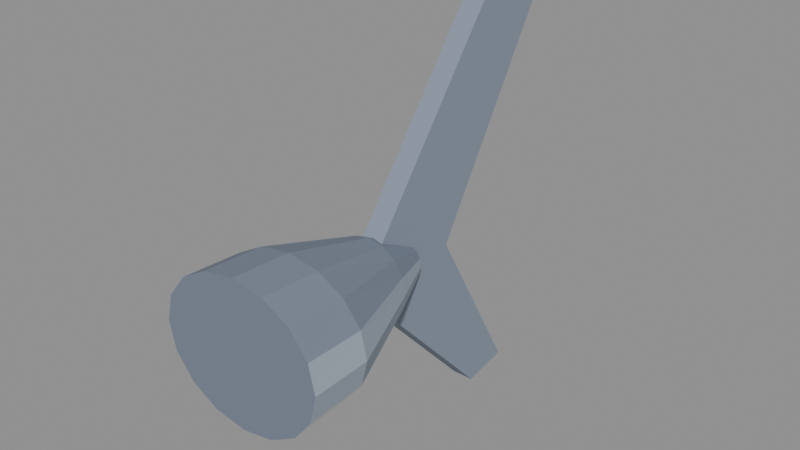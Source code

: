 # Source: SharkBossTail.blend  (saved by Blender 4.2.66; exported with 4.5.12 LTS)
import bpy
from mathutils import Matrix  # noqa: F401  (used for matrix-valued properties, if any)

bpy.ops.wm.read_factory_settings(use_empty=True)
scene = bpy.context.scene
scene.name = 'Scene'

# ---- materials (node trees are filled in below, after node groups)
mat_sharkbosstail_body = bpy.data.materials.new('SharkBossTail_Body')
mat_sharkbosstail_body.diffuse_color = (0.3333, 0.3922, 0.4706, 1.0)
mat_sharkbosstail_back = bpy.data.materials.new('SharkBossTail_Back')
mat_sharkbosstail_back.diffuse_color = (0.1765, 0.2157, 0.2824, 1.0)
mat_sharkbosstail_belly = bpy.data.materials.new('SharkBossTail_Belly')
mat_sharkbosstail_belly.diffuse_color = (0.8824, 0.8941, 0.9098, 1.0)
mat_sharkbosstail_fin = bpy.data.materials.new('SharkBossTail_Fin')
mat_sharkbosstail_fin.diffuse_color = (0.2353, 0.2824, 0.3608, 1.0)
mat_sharkbosstail_eye = bpy.data.materials.new('SharkBossTail_Eye')
mat_sharkbosstail_eye.diffuse_color = (1.0, 0.1569, 0.1569, 1.0)
mat_sharkbosstail_mouth = bpy.data.materials.new('SharkBossTail_Mouth')
mat_sharkbosstail_mouth.diffuse_color = (0.5098, 0.07843, 0.1176, 1.0)
mat_sharkbosstail_teeth = bpy.data.materials.new('SharkBossTail_Teeth')
mat_sharkbosstail_teeth.diffuse_color = (1.0, 1.0, 1.0, 1.0)
mat_sharkbosstail_gill = bpy.data.materials.new('SharkBossTail_Gill')
mat_sharkbosstail_gill.diffuse_color = (0.1176, 0.1569, 0.2157, 1.0)
mat_sharkbosstail_scar = bpy.data.materials.new('SharkBossTail_Scar')
mat_sharkbosstail_scar.diffuse_color = (0.5882, 0.6275, 0.6667, 1.0)

# ---- material node trees
mat_sharkbosstail_body.use_nodes = True; mat_sharkbosstail_body.node_tree.nodes.clear()
_N = mat_sharkbosstail_body.node_tree.nodes; _L = mat_sharkbosstail_body.node_tree.links
n0 = _N.new('ShaderNodeBsdfPrincipled'); n0.name = 'Principled BSDF'; n0.location = (10, 300)
n0.inputs[0].default_value = (0.3333, 0.3922, 0.4706, 1.0)
n0.inputs[2].default_value = 0.8
n1 = _N.new('ShaderNodeOutputMaterial'); n1.name = 'Material Output'; n1.location = (300, 300)
_L.new(n0.outputs[0], n1.inputs[0])
n1.is_active_output = True
mat_sharkbosstail_back.use_nodes = True; mat_sharkbosstail_back.node_tree.nodes.clear()
_N = mat_sharkbosstail_back.node_tree.nodes; _L = mat_sharkbosstail_back.node_tree.links
n0 = _N.new('ShaderNodeBsdfPrincipled'); n0.name = 'Principled BSDF'; n0.location = (10, 300)
n0.inputs[0].default_value = (0.1765, 0.2157, 0.2824, 1.0)
n0.inputs[2].default_value = 0.8
n1 = _N.new('ShaderNodeOutputMaterial'); n1.name = 'Material Output'; n1.location = (300, 300)
_L.new(n0.outputs[0], n1.inputs[0])
n1.is_active_output = True
mat_sharkbosstail_belly.use_nodes = True; mat_sharkbosstail_belly.node_tree.nodes.clear()
_N = mat_sharkbosstail_belly.node_tree.nodes; _L = mat_sharkbosstail_belly.node_tree.links
n0 = _N.new('ShaderNodeBsdfPrincipled'); n0.name = 'Principled BSDF'; n0.location = (10, 300)
n0.inputs[0].default_value = (0.8824, 0.8941, 0.9098, 1.0)
n0.inputs[2].default_value = 0.8
n1 = _N.new('ShaderNodeOutputMaterial'); n1.name = 'Material Output'; n1.location = (300, 300)
_L.new(n0.outputs[0], n1.inputs[0])
n1.is_active_output = True
mat_sharkbosstail_fin.use_nodes = True; mat_sharkbosstail_fin.node_tree.nodes.clear()
_N = mat_sharkbosstail_fin.node_tree.nodes; _L = mat_sharkbosstail_fin.node_tree.links
n0 = _N.new('ShaderNodeBsdfPrincipled'); n0.name = 'Principled BSDF'; n0.location = (10, 300)
n0.inputs[0].default_value = (0.2353, 0.2824, 0.3608, 1.0)
n0.inputs[2].default_value = 0.8
n1 = _N.new('ShaderNodeOutputMaterial'); n1.name = 'Material Output'; n1.location = (300, 300)
_L.new(n0.outputs[0], n1.inputs[0])
n1.is_active_output = True
mat_sharkbosstail_eye.use_nodes = True; mat_sharkbosstail_eye.node_tree.nodes.clear()
_N = mat_sharkbosstail_eye.node_tree.nodes; _L = mat_sharkbosstail_eye.node_tree.links
n0 = _N.new('ShaderNodeBsdfPrincipled'); n0.name = 'Principled BSDF'; n0.location = (10, 300)
n0.inputs[0].default_value = (1.0, 0.1569, 0.1569, 1.0)
n0.inputs[2].default_value = 0.8
n1 = _N.new('ShaderNodeOutputMaterial'); n1.name = 'Material Output'; n1.location = (300, 300)
_L.new(n0.outputs[0], n1.inputs[0])
n1.is_active_output = True
mat_sharkbosstail_mouth.use_nodes = True; mat_sharkbosstail_mouth.node_tree.nodes.clear()
_N = mat_sharkbosstail_mouth.node_tree.nodes; _L = mat_sharkbosstail_mouth.node_tree.links
n0 = _N.new('ShaderNodeBsdfPrincipled'); n0.name = 'Principled BSDF'; n0.location = (10, 300)
n0.inputs[0].default_value = (0.5098, 0.07843, 0.1176, 1.0)
n0.inputs[2].default_value = 0.8
n1 = _N.new('ShaderNodeOutputMaterial'); n1.name = 'Material Output'; n1.location = (300, 300)
_L.new(n0.outputs[0], n1.inputs[0])
n1.is_active_output = True
mat_sharkbosstail_teeth.use_nodes = True; mat_sharkbosstail_teeth.node_tree.nodes.clear()
_N = mat_sharkbosstail_teeth.node_tree.nodes; _L = mat_sharkbosstail_teeth.node_tree.links
n0 = _N.new('ShaderNodeBsdfPrincipled'); n0.name = 'Principled BSDF'; n0.location = (10, 300)
n0.inputs[0].default_value = (1.0, 1.0, 1.0, 1.0)
n0.inputs[2].default_value = 0.8
n1 = _N.new('ShaderNodeOutputMaterial'); n1.name = 'Material Output'; n1.location = (300, 300)
_L.new(n0.outputs[0], n1.inputs[0])
n1.is_active_output = True
mat_sharkbosstail_gill.use_nodes = True; mat_sharkbosstail_gill.node_tree.nodes.clear()
_N = mat_sharkbosstail_gill.node_tree.nodes; _L = mat_sharkbosstail_gill.node_tree.links
n0 = _N.new('ShaderNodeBsdfPrincipled'); n0.name = 'Principled BSDF'; n0.location = (10, 300)
n0.inputs[0].default_value = (0.1176, 0.1569, 0.2157, 1.0)
n0.inputs[2].default_value = 0.8
n1 = _N.new('ShaderNodeOutputMaterial'); n1.name = 'Material Output'; n1.location = (300, 300)
_L.new(n0.outputs[0], n1.inputs[0])
n1.is_active_output = True
mat_sharkbosstail_scar.use_nodes = True; mat_sharkbosstail_scar.node_tree.nodes.clear()
_N = mat_sharkbosstail_scar.node_tree.nodes; _L = mat_sharkbosstail_scar.node_tree.links
n0 = _N.new('ShaderNodeBsdfPrincipled'); n0.name = 'Principled BSDF'; n0.location = (10, 300)
n0.inputs[0].default_value = (0.5882, 0.6275, 0.6667, 1.0)
n0.inputs[2].default_value = 0.8
n1 = _N.new('ShaderNodeOutputMaterial'); n1.name = 'Material Output'; n1.location = (300, 300)
_L.new(n0.outputs[0], n1.inputs[0])
n1.is_active_output = True

# ---- meshes
me_sharkbosstail = bpy.data.meshes.new('SharkBossTail')
me_sharkbosstail.from_pydata([(0.0, -11.0, 13.02), (5.855, -11.0, 12.03), (10.82, -11.0, 9.207), (14.14, -11.0, 4.983), (15.3, -11.0, 7.972e-16), (14.14, -11.0, -4.983), (10.82, -11.0, -9.207), (5.855, -11.0, -12.03), (1.874e-15, -11.0, -13.02), (-5.855, -11.0, -12.03), (-10.82, -11.0, -9.207), (-14.14, -11.0, -4.983), (-15.3, -11.0, -2.392e-15), (-14.14, -11.0, 4.983), (-10.82, -11.0, 9.207), (-5.855, -11.0, 12.03), (0.0, 0.0, 12.4), (5.74, 0.0, 11.46), (10.61, 0.0, 8.768), (13.86, 0.0, 4.745), (15.0, 0.0, 7.593e-16), (13.86, 0.0, -4.745), (10.61, 0.0, -8.768), (5.74, 0.0, -11.46), (1.837e-15, 0.0, -12.4), (-5.74, 0.0, -11.46), (-10.61, 0.0, -8.768), (-13.86, 0.0, -4.745), (-15.0, 0.0, -2.278e-15), (-13.86, 0.0, 4.745), (-10.61, 0.0, 8.768), (-5.74, 0.0, 11.46), (0.0, 17.6, 7.75), (2.87, 17.6, 7.16), (5.303, 17.6, 5.48), (6.929, 17.6, 2.966), (7.5, 17.6, 4.746e-16), (6.929, 17.6, -2.966), (5.303, 17.6, -5.48), (2.87, 17.6, -7.16), (9.185e-16, 17.6, -7.75), (-2.87, 17.6, -7.16), (-5.303, 17.6, -5.48), (-6.929, 17.6, -2.966), (-7.5, 17.6, -1.424e-15), (-6.929, 17.6, 2.966), (-5.303, 17.6, 5.48), (-2.87, 17.6, 7.16), (0.0, 26.4, 3.72), (1.378, 26.4, 3.437), (2.546, 26.4, 2.63), (3.326, 26.4, 1.424), (3.6, 26.4, 2.278e-16), (3.326, 26.4, -1.424), (2.546, 26.4, -2.63), (1.378, 26.4, -3.437), (4.409e-16, 26.4, -3.72), (-1.378, 26.4, -3.437), (-2.546, 26.4, -2.63), (-3.326, 26.4, -1.424), (-3.6, 26.4, -6.834e-16), (-3.326, 26.4, 1.424), (-2.546, 26.4, 2.63), (-1.378, 26.4, 3.437), (2.0, 13.2, 0.0), (2.0, 48.4, 46.5), (2.0, 61.6, 43.4), (2.0, 35.2, 0.0), (2.0, 52.8, -31.0), (2.0, 44.0, -32.55), (-2.0, 13.2, 0.0), (-2.0, 48.4, 46.5), (-2.0, 61.6, 43.4), (-2.0, 35.2, 0.0), (-2.0, 52.8, -31.0), (-2.0, 44.0, -32.55)], [], [(1, 16, 0), (2, 17, 1), (3, 18, 2), (4, 19, 3), (4, 21, 20), (5, 22, 21), (6, 23, 22), (7, 24, 23), (9, 24, 8), (10, 25, 9), (11, 26, 10), (12, 27, 11), (12, 29, 28), (13, 30, 29), (14, 31, 30), (15, 16, 31), (16, 33, 32), (17, 34, 33), (18, 35, 34), (19, 36, 35), (21, 36, 20), (22, 37, 21), (23, 38, 22), (24, 39, 23), (24, 41, 40), (25, 42, 41), (26, 43, 42), (27, 44, 43), (29, 44, 28), (30, 45, 29), (31, 46, 30), (16, 47, 31), (33, 48, 32), (34, 49, 33), (35, 50, 34), (36, 51, 35), (36, 53, 52), (37, 54, 53), (38, 55, 54), (39, 56, 55), (41, 56, 40), (42, 57, 41), (43, 58, 42), (44, 59, 43), (44, 61, 60), (45, 62, 61), (46, 63, 62), (47, 48, 63), (1, 0, 8), (61, 62, 51), (64, 67, 65), (71, 72, 73), (64, 71, 70), (65, 72, 71), (66, 73, 72), (67, 74, 73), (68, 75, 74), (69, 70, 75), (1, 17, 16), (2, 18, 17), (3, 19, 18), (4, 20, 19), (4, 5, 21), (5, 6, 22), (6, 7, 23), (7, 8, 24), (9, 25, 24), (10, 26, 25), (11, 27, 26), (12, 28, 27), (12, 13, 29), (13, 14, 30), (14, 15, 31), (15, 0, 16), (16, 17, 33), (17, 18, 34), (18, 19, 35), (19, 20, 36), (21, 37, 36), (22, 38, 37), (23, 39, 38), (24, 40, 39), (24, 25, 41), (25, 26, 42), (26, 27, 43), (27, 28, 44), (29, 45, 44), (30, 46, 45), (31, 47, 46), (16, 32, 47), (33, 49, 48), (34, 50, 49), (35, 51, 50), (36, 52, 51), (36, 37, 53), (37, 38, 54), (38, 39, 55), (39, 40, 56), (41, 57, 56), (42, 58, 57), (43, 59, 58), (44, 60, 59), (44, 45, 61), (45, 46, 62), (46, 47, 63), (47, 32, 48), (0, 15, 8), (15, 14, 9), (8, 15, 9), (14, 13, 11), (13, 12, 11), (11, 10, 14), (10, 9, 14), (8, 7, 1), (7, 6, 2), (6, 5, 2), (5, 4, 3), (2, 5, 3), (2, 1, 7), (63, 48, 49), (49, 50, 63), (50, 51, 62), (63, 50, 62), (51, 52, 60), (52, 53, 59), (53, 54, 59), (54, 55, 58), (59, 54, 58), (55, 56, 57), (57, 58, 55), (59, 60, 52), (60, 61, 51), (64, 69, 67), (69, 68, 67), (67, 66, 65), (74, 75, 73), (75, 70, 73), (70, 71, 73), (64, 65, 71), (65, 66, 72), (66, 67, 73), (67, 68, 74), (68, 69, 75), (69, 64, 70)])
me_sharkbosstail.polygons.foreach_set('material_index', [1, 1, 1, 0, 0, 2, 2, 2, 2, 2, 2, 0, 0, 1, 1, 1, 1, 1, 1, 0, 0, 2, 2, 2, 2, 2, 2, 0, 0, 1, 1, 1, 1, 1, 1, 0, 0, 2, 2, 2, 2, 2, 2, 0, 0, 1, 1, 1, 1, 1, 3, 3, 3, 3, 3, 3, 3, 3, 1, 1, 1, 0, 0, 2, 2, 2, 2, 2, 2, 0, 0, 1, 1, 1, 1, 1, 1, 0, 0, 2, 2, 2, 2, 2, 2, 0, 0, 1, 1, 1, 1, 1, 1, 0, 0, 2, 2, 2, 2, 2, 2, 0, 0, 1, 1, 1, 1, 1, 1, 1, 1, 1, 1, 1, 1, 1, 1, 1, 1, 1, 1, 1, 1, 1, 1, 1, 1, 1, 1, 1, 1, 1, 3, 3, 3, 3, 3, 3, 3, 3, 3, 3, 3, 3])
me_sharkbosstail.materials.append(mat_sharkbosstail_body)
me_sharkbosstail.materials.append(mat_sharkbosstail_back)
me_sharkbosstail.materials.append(mat_sharkbosstail_belly)
me_sharkbosstail.materials.append(mat_sharkbosstail_fin)
me_sharkbosstail.materials.append(mat_sharkbosstail_eye)
me_sharkbosstail.materials.append(mat_sharkbosstail_mouth)
me_sharkbosstail.materials.append(mat_sharkbosstail_teeth)
me_sharkbosstail.materials.append(mat_sharkbosstail_gill)
me_sharkbosstail.materials.append(mat_sharkbosstail_scar)
me_sharkbosstail.update()

# ---- objects
ob_sharkbosstail = bpy.data.objects.new('SharkBossTail', me_sharkbosstail)

# ---- transforms, parenting, visibility, modifiers, constraints
ob_sharkbosstail.location = (0.0, 0.0, 0.0)

# ---- collection membership
scene.collection.objects.link(ob_sharkbosstail)

# ---- scene / render settings (as saved in the file)
scene.frame_start = 1; scene.frame_end = 250; scene.frame_set(1)
scene.render.engine = 'BLENDER_EEVEE_NEXT'
bpy.context.view_layer.update()

# ---- added for rendering (the .blend has no active camera and no usable light): camera, sun + grey world if the file has none
cam_auto = bpy.data.cameras.new('AutoCamera')
cam_auto.lens = 50.0
cam_auto.sensor_width = 36.0
cam_auto.clip_end = 1812.23
ob_auto_camera = bpy.data.objects.new('AutoCamera', cam_auto)
scene.collection.objects.link(ob_auto_camera)
ob_auto_camera.location = (103.261, -98.6134, 89.5839)
ob_auto_camera.rotation_euler = (1.09748, -7.21219e-08, 0.694738)
scene.camera = ob_auto_camera
light_auto_sun = bpy.data.lights.new('AutoSun', 'SUN')
light_auto_sun.energy = 3.0
light_auto_sun.angle = 0.0523599
ob_auto_sun = bpy.data.objects.new('AutoSun', light_auto_sun)
scene.collection.objects.link(ob_auto_sun)
ob_auto_sun.rotation_euler = (0.872665, 0.174533, 0.523599)
if scene.world is None:
    world_auto = bpy.data.worlds.new('AutoWorld')
    world_auto.color = (0.3, 0.3, 0.3)
    scene.world = world_auto
bpy.context.view_layer.update()
